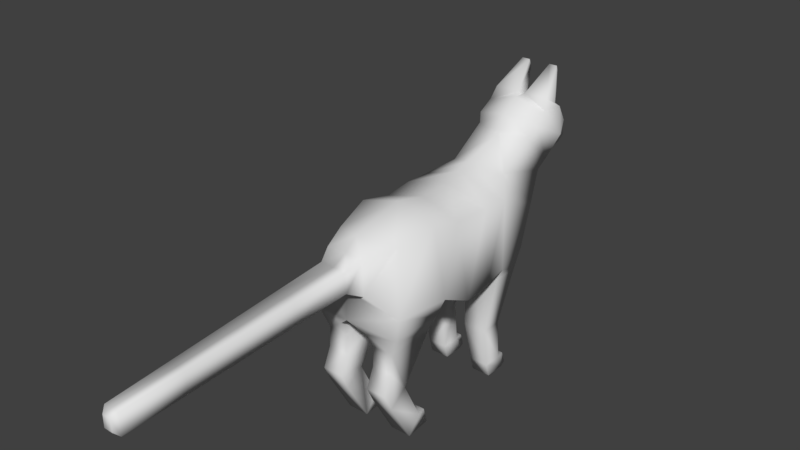 # Source: catanimated.blend  (saved by Blender 2.77.0; exported with 4.5.12 LTS)
import bpy
from mathutils import Matrix  # noqa: F401  (used for matrix-valued properties, if any)

bpy.ops.wm.read_factory_settings(use_empty=True)
scene = bpy.context.scene
scene.name = 'Scene'

# ---- collections
col_collection_1 = bpy.data.collections.new('Collection 1'); scene.collection.children.link(col_collection_1)

# ---- materials (node trees are filled in below, after node groups)
mat_material = bpy.data.materials.new('Material')
mat_material.alpha_threshold = 0.0
mat_material.use_transparent_shadow = False
mat_material.roughness = 0.5
mat_material.line_color = (0.0, 0.0, 0.0, 1.0)

# ---- material node trees

# ---- world
world_world = bpy.data.worlds.new('World'); scene.world = world_world
world_world.color = (0.05088, 0.05088, 0.05088)
world_world.use_sun_shadow = False
world_world.sun_shadow_jitter_overblur = 0.0
world_world.cycles.sampling_method = 'MANUAL'

# ---- meshes
me_cube = bpy.data.meshes.new('Cube')
me_cube.from_pydata([(-0.8562, 0.04292, -0.3006), (-0.8751, 0.392, -0.201), (-0.6637, -1.043, 1.041), (-0.4635, 1.876, 0.8463), (-0.4635, 0.9046, 1.093), (-0.4584, 2.109, 0.9765), (-0.4532, 1.536, 1.521), (-0.4973, 2.348, 1.789), (-0.534, 1.917, 1.787), (-0.3828, 2.4, 1.061), (-0.4391, 2.602, 1.466), (-0.1261, -6.131, 0.164), (-0.3224, -2.173, 0.2834), (-0.05933, 2.239, 1.87), (-0.4756, 2.239, 1.87), (-0.4756, 1.996, 1.999), (-0.05933, 1.996, 1.999), (-0.186, 2.52, 2.259), (-0.322, 2.52, 2.259), (-0.322, 2.469, 2.387), (-0.186, 2.469, 2.387), (-0.1261, -6.131, 0.5083), (-0.3224, -2.173, 0.8541), (-0.1177, 0.9211, -0.4572), (-0.7307, 0.9211, -0.4572), (-0.7307, 0.4718, -0.4572), (-0.1177, 0.4718, -0.4572), (-0.2652, 0.9115, -2.358), (-0.5877, 0.9115, -2.358), (-0.5877, 0.563, -2.358), (-0.2652, 0.563, -2.358), (-0.2524, -1.889, -0.6998), (-0.596, -1.889, -0.6998), (-0.596, -1.081, -0.6998), (-0.2524, -1.081, -0.6998), (-0.2524, -1.91, -1.03), (-0.596, -1.91, -1.03), (-0.6005, -1.605, -1.408), (-0.2524, -1.605, -1.408), (-0.2524, -2.049, -1.345), (-0.5952, -2.049, -1.345), (-0.6005, -1.91, -1.634), (-0.2524, -1.91, -1.634), (-0.2524, -1.27, -2.079), (-0.6005, -1.27, -2.079), (-0.2524, -1.494, -2.358), (-0.6005, -1.494, -2.358), (-0.2869, -1.109, -2.089), (-0.5659, -1.109, -2.089), (-0.2869, -1.038, -2.358), (-0.5659, -1.038, -2.358), (-0.6218, 0.3452, -1.395), (-0.231, 0.3452, -1.395), (-0.231, 0.7012, -1.395), (-0.6218, 0.7012, -1.395), (-0.8751, -0.4782, -0.3417), (-0.71, 1.124, -0.1626), (-0.7336, -1.913, -0.06848), (-0.5222, -1.69, 0.9038), (-0.5871, 1.533, 0.4297), (-0.7568, 0.5449, 0.8852), (-0.6637, -0.4782, 0.9085), (-0.7409, 0.08664, 0.9085), (-0.8751, -1.043, -0.06848), (-0.2333, -2.031, -0.4279), (-0.2333, -1.062, -0.4279), (-0.7356, -1.062, -0.3842), (-0.7356, -1.966, -0.3842), (-0.5829, 0.4942, -2.122), (-0.2699, 0.8246, -2.122), (-0.2699, 0.4942, -2.122), (-0.5829, 0.8246, -2.122), (-0.3135, 1.068, -2.358), (-0.5393, 1.068, -2.358), (-0.3171, 1.002, -2.155), (-0.5357, 1.002, -2.155), (-0.3411, 2.639, 1.046), (-0.3411, 2.717, 1.328), (-0.2243, -2.408, 0.7438), (-0.2243, -2.408, 0.3995), (-0.3034, 2.551, 1.698), (-0.2292, 2.634, 1.518), (-0.1795, 2.838, 1.225), (-0.1699, 2.819, 1.393), (-0.1997, -3.345, 0.3406), (-0.1997, -3.345, 0.6849), (-0.1771, -4.202, 0.2863), (-0.1771, -4.202, 0.6306), (-0.1516, -5.167, 0.2251), (-0.1516, -5.167, 0.5694), (0.8562, 0.04292, -0.3006), (0.8751, 0.392, -0.201), (0.6637, -1.043, 1.041), (0.4635, 1.876, 0.8463), (0.4635, 0.9046, 1.093), (0.4584, 2.109, 0.9765), (0.4532, 1.536, 1.521), (0.4973, 2.348, 1.789), (0.498, 1.917, 1.833), (0.3828, 2.4, 1.061), (0.4391, 2.602, 1.466), (0.0, 1.338, -0.201), (0.0, -2.173, -0.2182), (0.0, 1.725, 0.3733), (0.0, -1.95, 1.04), (0.0, 0.08664, 1.098), (0.0, 0.08664, -0.4105), (0.0, 0.392, -0.3507), (0.0, 0.3639, 1.212), (0.0, -1.043, 1.231), (0.0, -1.043, -0.2182), (0.0, 1.876, 0.79), (0.0, 0.6199, 1.287), (0.0, 2.109, 0.9202), (0.0, 1.416, 1.521), (0.0, 2.456, 1.828), (0.0, 1.839, 1.979), (0.0, 2.261, 0.9555), (0.0, -6.131, 0.164), (0.1261, -6.131, 0.164), (0.3224, -2.173, 0.2834), (0.0, -2.173, 0.2834), (0.05933, 2.239, 1.87), (0.4756, 2.239, 1.87), (0.4756, 1.996, 1.999), (0.05933, 1.996, 1.999), (0.186, 2.52, 2.259), (0.322, 2.52, 2.259), (0.322, 2.469, 2.387), (0.186, 2.469, 2.387), (0.1261, -6.131, 0.5083), (0.0, -6.131, 0.5083), (0.0, -2.173, 0.8541), (0.3224, -2.173, 0.8541), (0.1177, 0.9211, -0.4572), (0.7307, 0.9211, -0.4572), (0.7307, 0.4718, -0.4572), (0.1177, 0.4718, -0.4572), (0.2652, 0.9115, -2.358), (0.5877, 0.9115, -2.358), (0.5877, 0.563, -2.358), (0.2652, 0.563, -2.358), (0.2524, -1.889, -0.6998), (0.596, -1.889, -0.6998), (0.596, -1.081, -0.6998), (0.2524, -1.081, -0.6998), (0.2524, -1.91, -1.03), (0.596, -1.91, -1.03), (0.6005, -1.605, -1.408), (0.2524, -1.605, -1.408), (0.2524, -2.049, -1.345), (0.5952, -2.049, -1.345), (0.6005, -1.91, -1.634), (0.2524, -1.91, -1.634), (0.2524, -1.27, -2.079), (0.6005, -1.27, -2.079), (0.2524, -1.494, -2.358), (0.6005, -1.494, -2.358), (0.2869, -1.109, -2.089), (0.5659, -1.109, -2.089), (0.2869, -1.038, -2.358), (0.5659, -1.038, -2.358), (0.6218, 0.3452, -1.395), (0.231, 0.3452, -1.395), (0.231, 0.7012, -1.395), (0.6218, 0.7012, -1.395), (0.8751, -0.4782, -0.3417), (0.0, -0.4782, -0.4849), (0.0, -0.4782, 1.098), (0.71, 1.124, -0.1626), (0.7336, -1.913, -0.06848), (0.5222, -1.69, 0.9038), (0.5871, 1.533, 0.4297), (0.7568, 0.5449, 0.8852), (0.6637, -0.4782, 0.9085), (0.7409, 0.08664, 0.9085), (0.8751, -1.043, -0.06848), (0.2333, -2.031, -0.4279), (0.2333, -1.062, -0.4279), (0.7356, -1.062, -0.3842), (0.7356, -1.966, -0.3842), (0.5829, 0.4942, -2.122), (0.2699, 0.8246, -2.122), (0.2699, 0.4942, -2.122), (0.5829, 0.8246, -2.122), (0.3135, 1.068, -2.358), (0.5393, 1.068, -2.358), (0.3171, 1.002, -2.155), (0.5357, 1.002, -2.155), (0.0, 2.77, 1.046), (0.3411, 2.639, 1.046), (0.3411, 2.717, 1.328), (0.2243, -2.408, 0.7438), (0.2243, -2.408, 0.3995), (0.0, -2.408, 0.3995), (0.0, -2.408, 0.7438), (0.0, 2.551, 1.698), (0.3034, 2.551, 1.698), (0.0, 2.634, 1.518), (0.2292, 2.634, 1.518), (0.0, 2.838, 1.225), (0.1795, 2.838, 1.225), (0.0, 2.819, 1.393), (0.1699, 2.819, 1.393), (0.1997, -3.345, 0.3406), (0.0, -3.345, 0.6849), (0.1997, -3.345, 0.6849), (0.0, -3.345, 0.3406), (0.1771, -4.202, 0.2863), (0.0, -4.202, 0.6306), (0.1771, -4.202, 0.6306), (0.0, -4.202, 0.2863), (0.1516, -5.167, 0.2251), (0.0, -5.167, 0.5694), (0.1516, -5.167, 0.5694), (0.0, -5.167, 0.2251), (0.0, -6.209, 0.4337), (-0.07145, -6.209, 0.4337), (0.0, -6.209, 0.2387), (-0.07145, -6.209, 0.2387), (0.07145, -6.209, 0.4337), (0.07145, -6.209, 0.2387), (-0.6272, 2.214, 1.382), (-0.5346, 1.658, 1.643), (-0.4546, 2.516, 1.25), (2.639e-10, 1.549, 1.77), (-0.3773, 2.712, 1.166), (-0.1933, 2.878, 1.3), (2.639e-10, 2.878, 1.3), (0.6272, 2.214, 1.382), (0.4986, 1.658, 1.689), (0.4546, 2.516, 1.25), (0.3773, 2.712, 1.166), (0.1933, 2.878, 1.3)], [], [(65, 64, 31, 34), (109, 2, 58, 104), (58, 57, 12, 22), (103, 101, 56, 59), (108, 60, 62, 105), (107, 106, 0, 1), (107, 1, 25, 26), (59, 60, 4, 3), (168, 61, 2, 109), (167, 110, 63, 55), (103, 59, 3, 111), (3, 4, 6, 5), (111, 3, 5, 113), (8, 116, 16, 15), (113, 5, 9, 117), (222, 223, 8, 7), (10, 7, 80, 81), (222, 7, 10, 224), (189, 76, 82, 200), (223, 225, 116, 8), (60, 108, 112, 4), (4, 112, 114, 6), (213, 89, 21, 131), (88, 215, 118, 11), (15, 16, 20, 19), (116, 115, 13, 16), (7, 8, 15, 14), (115, 7, 14, 13), (17, 18, 19, 20), (13, 14, 18, 17), (16, 13, 17, 20), (14, 15, 19, 18), (89, 88, 11, 21), (104, 58, 22, 132), (57, 102, 121, 12), (130, 131, 216, 220), (70, 68, 29, 30), (101, 107, 26, 23), (1, 56, 24, 25), (56, 101, 23, 24), (27, 30, 29, 28), (69, 27, 72, 74), (69, 70, 30, 27), (68, 71, 28, 29), (33, 34, 38, 37), (66, 65, 34, 33), (64, 67, 32, 31), (67, 66, 33, 32), (35, 36, 40, 39), (31, 32, 36, 35), (34, 31, 35, 38), (32, 33, 37, 36), (42, 39, 40, 41), (38, 35, 39, 42), (36, 37, 41, 40), (38, 42, 45, 43), (43, 45, 49, 47), (42, 41, 46, 45), (41, 37, 44, 46), (37, 38, 43, 44), (48, 47, 49, 50), (44, 43, 47, 48), (46, 44, 48, 50), (45, 46, 50, 49), (25, 24, 54, 51), (23, 26, 52, 53), (24, 23, 53, 54), (26, 25, 51, 52), (106, 167, 55, 0), (105, 62, 61, 168), (1, 60, 59, 56), (55, 61, 62, 0), (0, 62, 60, 1), (57, 58, 2, 63), (63, 2, 61, 55), (57, 63, 66, 67), (102, 57, 67, 64), (63, 110, 65, 66), (110, 102, 64, 65), (51, 54, 71, 68), (53, 52, 70, 69), (54, 53, 69, 71), (52, 51, 68, 70), (75, 74, 72, 73), (27, 28, 73, 72), (28, 71, 75, 73), (71, 69, 74, 75), (226, 77, 83, 227), (224, 10, 77, 226), (117, 9, 76, 189), (22, 12, 79, 78), (12, 121, 194, 79), (132, 22, 78, 195), (81, 198, 202, 83), (80, 196, 198, 81), (228, 227, 83, 202), (77, 10, 81, 83), (7, 115, 196, 80), (78, 79, 84, 85), (79, 194, 207, 84), (195, 78, 85, 205), (85, 84, 86, 87), (84, 207, 211, 86), (205, 85, 87, 209), (87, 86, 88, 89), (86, 211, 215, 88), (209, 87, 89, 213), (178, 145, 142, 177), (109, 104, 171, 92), (171, 133, 120, 170), (103, 172, 169, 101), (108, 105, 175, 173), (107, 91, 90, 106), (107, 137, 136, 91), (172, 93, 94, 173), (168, 109, 92, 174), (167, 166, 176, 110), (103, 111, 93, 172), (93, 95, 96, 94), (111, 113, 95, 93), (98, 124, 125, 116), (113, 117, 99, 95), (229, 97, 98, 230), (100, 199, 197, 97), (229, 231, 100, 97), (189, 200, 201, 190), (230, 98, 116, 225), (215, 118, 131, 213), (173, 94, 112, 108), (94, 96, 114, 112), (213, 131, 130, 214), (212, 119, 118, 215), (124, 128, 129, 125), (116, 125, 122, 115), (97, 123, 124, 98), (115, 122, 123, 97), (126, 129, 128, 127), (122, 126, 127, 123), (125, 129, 126, 122), (123, 127, 128, 124), (214, 130, 119, 212), (104, 132, 133, 171), (170, 120, 121, 102), (118, 119, 221, 218), (183, 141, 140, 181), (101, 134, 137, 107), (91, 136, 135, 169), (169, 135, 134, 101), (138, 139, 140, 141), (182, 187, 185, 138), (182, 138, 141, 183), (181, 140, 139, 184), (144, 148, 149, 145), (179, 144, 145, 178), (177, 142, 143, 180), (180, 143, 144, 179), (146, 150, 151, 147), (142, 146, 147, 143), (145, 149, 146, 142), (143, 147, 148, 144), (153, 152, 151, 150), (149, 153, 150, 146), (147, 151, 152, 148), (149, 154, 156, 153), (154, 158, 160, 156), (153, 156, 157, 152), (152, 157, 155, 148), (148, 155, 154, 149), (159, 161, 160, 158), (155, 159, 158, 154), (157, 161, 159, 155), (156, 160, 161, 157), (136, 162, 165, 135), (134, 164, 163, 137), (135, 165, 164, 134), (137, 163, 162, 136), (106, 90, 166, 167), (105, 168, 174, 175), (91, 169, 172, 173), (166, 90, 175, 174), (90, 91, 173, 175), (170, 176, 92, 171), (176, 166, 174, 92), (170, 180, 179, 176), (102, 177, 180, 170), (176, 179, 178, 110), (110, 178, 177, 102), (162, 181, 184, 165), (164, 182, 183, 163), (165, 184, 182, 164), (163, 183, 181, 162), (188, 186, 185, 187), (138, 185, 186, 139), (139, 186, 188, 184), (184, 188, 187, 182), (232, 233, 203, 191), (231, 232, 191, 100), (117, 189, 190, 99), (133, 192, 193, 120), (120, 193, 194, 121), (132, 195, 192, 133), (121, 194, 195, 132), (199, 203, 202, 198), (197, 199, 198, 196), (228, 202, 203, 233), (191, 203, 199, 100), (97, 197, 196, 115), (192, 206, 204, 193), (193, 204, 207, 194), (195, 205, 206, 192), (194, 207, 205, 195), (206, 210, 208, 204), (204, 208, 211, 207), (205, 209, 210, 206), (207, 211, 209, 205), (210, 214, 212, 208), (208, 212, 215, 211), (209, 213, 214, 210), (211, 215, 213, 209), (218, 216, 217, 219), (218, 221, 220, 216), (131, 21, 217, 216), (11, 118, 218, 219), (119, 130, 220, 221), (21, 11, 219, 217), (200, 228, 233, 201), (99, 190, 232, 231), (190, 201, 233, 232), (96, 230, 225, 114), (95, 99, 231, 229), (95, 229, 230, 96), (200, 82, 227, 228), (9, 224, 226, 76), (76, 226, 227, 82), (6, 114, 225, 223), (5, 222, 224, 9), (5, 6, 223, 222)])
me_cube.polygons.foreach_set('use_smooth', [True] * 237)
_uv = me_cube.uv_layers.new(name='UVMap')
_uv.uv.foreach_set('vector', [0.1095, 0.18, 0.2345, 0.1518, 0.2256, 0.1927, 0.1227, 0.2102, 0.4539, 0.01227, 0.4382, 0.08175, 0.3722, 0.06149, 0.3544, 0.0001734, 0.3722, 0.06149, 0.3074, 0.149, 0.2895, 0.08666, 0.323, 0.03503, 0.7255, 0.2801, 0.6674, 0.3253, 0.6108, 0.2708, 0.6809, 0.2289, 0.6043, 0.05431, 0.5918, 0.1436, 0.5479, 0.1242, 0.5727, 0.04697, 0.5024, 0.3353, 0.4704, 0.3256, 0.4949, 0.2384, 0.5325, 0.2452, 0.1057, 0.7554, 0.0001734, 0.728, 0.02969, 0.705, 0.104, 0.7361, 0.6809, 0.2289, 0.5918, 0.1436, 0.6456, 0.1254, 0.7419, 0.2041, 0.5144, 0.02872, 0.493, 0.1001, 0.4382, 0.08175, 0.4539, 0.01227, 0.4122, 0.3061, 0.3537, 0.2787, 0.3937, 0.1901, 0.4451, 0.2205, 0.7255, 0.2801, 0.6809, 0.2289, 0.7419, 0.2041, 0.7637, 0.2541, 0.7419, 0.2041, 0.6456, 0.1254, 0.7327, 0.1163, 0.772, 0.1957, 0.7637, 0.2541, 0.7419, 0.2041, 0.772, 0.1957, 0.7887, 0.2425, 0.9229, 0.06501, 0.9893, 0.07153, 0.9812, 0.08904, 0.9337, 0.08542, 0.7887, 0.2425, 0.772, 0.1957, 0.8054, 0.1912, 0.8043, 0.2365, 0.9093, 0.1693, 0.8855, 0.1065, 0.914, 0.1052, 0.945, 0.1402, 0.9485, 0.1827, 0.945, 0.1402, 0.9668, 0.1614, 0.9722, 0.1838, 0.9093, 0.1693, 0.945, 0.1402, 0.9485, 0.1827, 0.9279, 0.1964, 0.993, 0.2532, 0.9499, 0.2519, 0.9764, 0.2287, 0.9963, 0.2305, 0.9299, 0.03704, 0.9896, 0.03585, 0.9893, 0.07153, 0.9229, 0.06501, 0.5918, 0.1436, 0.6043, 0.05431, 0.6317, 0.0601, 0.6456, 0.1254, 0.6456, 0.1254, 0.6317, 0.0601, 0.7199, 0.0694, 0.7327, 0.1163, 0.4165, 0.4949, 0.4172, 0.5115, 0.2743, 0.5143, 0.2738, 0.5005, 0.4162, 0.5493, 0.4162, 0.5659, 0.2733, 0.5659, 0.2733, 0.5521, 0.2733, 0.6839, 0.2751, 0.5821, 0.3133, 0.6258, 0.312, 0.6302, 0.9893, 0.07153, 0.9998, 0.1435, 0.9894, 0.1195, 0.9812, 0.08904, 0.945, 0.1402, 0.914, 0.1052, 0.9346, 0.09748, 0.9441, 0.126, 0.9998, 0.1435, 0.945, 0.1402, 0.9441, 0.126, 0.9894, 0.1195, 0.3166, 0.6254, 0.3181, 0.6304, 0.312, 0.6302, 0.3133, 0.6258, 0.3382, 0.58, 0.3411, 0.6839, 0.3181, 0.6304, 0.3166, 0.6254, 0.2751, 0.5821, 0.3382, 0.58, 0.3166, 0.6254, 0.3133, 0.6258, 0.3411, 0.6839, 0.2733, 0.6839, 0.312, 0.6302, 0.3181, 0.6304, 0.4172, 0.5115, 0.4162, 0.5493, 0.2733, 0.5521, 0.2743, 0.5143, 0.3544, 0.0001734, 0.3722, 0.06149, 0.323, 0.03503, 0.323, 0.0001734, 0.3074, 0.149, 0.2302, 0.112, 0.2606, 0.06711, 0.2895, 0.08666, 0.2743, 0.5143, 0.2738, 0.5005, 0.2738, 0.5005, 0.2743, 0.5143, 0.04984, 0.526, 0.02139, 0.5356, 0.01353, 0.5143, 0.04119, 0.5047, 0.2219, 0.7496, 0.1057, 0.7554, 0.104, 0.7361, 0.1673, 0.7193, 0.273, 0.6303, 0.2445, 0.6912, 0.2249, 0.6641, 0.2473, 0.625, 0.2445, 0.6912, 0.2219, 0.7496, 0.1673, 0.7193, 0.2249, 0.6641, 0.3804, 0.616, 0.3415, 0.616, 0.3415, 0.58, 0.3804, 0.58, 0.07841, 0.5038, 0.06231, 0.4817, 0.07283, 0.4712, 0.08045, 0.4842, 0.07841, 0.5038, 0.04984, 0.526, 0.04119, 0.5047, 0.06231, 0.4817, 0.1425, 0.4845, 0.1098, 0.4889, 0.106, 0.4639, 0.1358, 0.4654, 0.09204, 0.2297, 0.1227, 0.2102, 0.1906, 0.3047, 0.1443, 0.3293, 0.062, 0.2128, 0.1095, 0.18, 0.1227, 0.2102, 0.09204, 0.2297, 0.2345, 0.1518, 0.2906, 0.1747, 0.2672, 0.198, 0.2256, 0.1927, 0.02419, 0.2901, 0.062, 0.2128, 0.09204, 0.2297, 0.05562, 0.2979, 0.2296, 0.2401, 0.2707, 0.2317, 0.2913, 0.2661, 0.2461, 0.2763, 0.2256, 0.1927, 0.2672, 0.198, 0.2707, 0.2317, 0.2296, 0.2401, 0.1227, 0.2102, 0.2256, 0.1927, 0.2296, 0.2401, 0.1906, 0.3047, 0.05562, 0.2979, 0.09204, 0.2297, 0.1443, 0.3293, 0.07983, 0.3221, 0.2476, 0.3108, 0.2461, 0.2763, 0.2913, 0.2661, 0.2878, 0.3037, 0.1906, 0.3047, 0.2296, 0.2401, 0.2461, 0.2763, 0.2476, 0.3108, 0.07983, 0.3221, 0.1443, 0.3293, 0.1148, 0.373, 0.08807, 0.3548, 0.1906, 0.3047, 0.2476, 0.3108, 0.2767, 0.4127, 0.2311, 0.4095, 0.2311, 0.4095, 0.2767, 0.4127, 0.2425, 0.45, 0.2268, 0.4302, 0.2476, 0.3108, 0.2878, 0.3037, 0.316, 0.4014, 0.2767, 0.4127, 0.1148, 0.373, 0.1443, 0.3293, 0.1916, 0.4277, 0.1624, 0.4621, 0.1443, 0.3293, 0.1906, 0.3047, 0.2311, 0.4095, 0.1916, 0.4277, 0.2078, 0.436, 0.2268, 0.4302, 0.2425, 0.45, 0.2126, 0.4635, 0.1916, 0.4277, 0.2311, 0.4095, 0.2268, 0.4302, 0.2078, 0.436, 0.1624, 0.4621, 0.1916, 0.4277, 0.2078, 0.436, 0.2126, 0.4635, 0.3985, 0.6189, 0.3985, 0.58, 0.4495, 0.5839, 0.4495, 0.615, 0.2473, 0.625, 0.2249, 0.6641, 0.1481, 0.5647, 0.1807, 0.5436, 0.1673, 0.7193, 0.104, 0.7361, 0.07213, 0.5983, 0.1091, 0.5853, 0.2249, 0.6641, 0.1673, 0.7193, 0.1091, 0.5853, 0.1481, 0.5647, 0.104, 0.7361, 0.02969, 0.705, 0.03433, 0.6038, 0.07213, 0.5983, 0.4704, 0.3256, 0.4122, 0.3061, 0.4451, 0.2205, 0.4949, 0.2384, 0.5727, 0.04697, 0.5479, 0.1242, 0.493, 0.1001, 0.5144, 0.02872, 0.5325, 0.2452, 0.5918, 0.1436, 0.6809, 0.2289, 0.6108, 0.2708, 0.4451, 0.2205, 0.493, 0.1001, 0.5479, 0.1242, 0.4949, 0.2384, 0.4949, 0.2384, 0.5479, 0.1242, 0.5918, 0.1436, 0.5325, 0.2452, 0.3074, 0.149, 0.3722, 0.06149, 0.4382, 0.08175, 0.3937, 0.1901, 0.3937, 0.1901, 0.4382, 0.08175, 0.493, 0.1001, 0.4451, 0.2205, 0.0001734, 0.2731, 0.03202, 0.1987, 0.062, 0.2128, 0.02419, 0.2901, 0.2302, 0.112, 0.3074, 0.149, 0.2906, 0.1747, 0.2345, 0.1518, 0.03202, 0.1987, 0.107, 0.1467, 0.1095, 0.18, 0.062, 0.2128, 0.107, 0.1467, 0.2302, 0.112, 0.2345, 0.1518, 0.1095, 0.18, 0.1807, 0.5436, 0.1481, 0.5647, 0.1098, 0.4889, 0.1425, 0.4845, 0.1091, 0.5853, 0.07213, 0.5983, 0.04984, 0.526, 0.07841, 0.5038, 0.1481, 0.5647, 0.1091, 0.5853, 0.07841, 0.5038, 0.1098, 0.4889, 0.07213, 0.5983, 0.03433, 0.6038, 0.02139, 0.5356, 0.04984, 0.526, 0.09535, 0.4793, 0.08045, 0.4842, 0.07283, 0.4712, 0.09085, 0.4639, 0.3804, 0.616, 0.3804, 0.58, 0.3981, 0.5854, 0.3981, 0.6106, 0.106, 0.4639, 0.1098, 0.4889, 0.09535, 0.4793, 0.09085, 0.4639, 0.1098, 0.4889, 0.07841, 0.5038, 0.08045, 0.4842, 0.09535, 0.4793, 0.9518, 0.2345, 0.9538, 0.2172, 0.9776, 0.2099, 0.977, 0.2193, 0.9279, 0.1964, 0.9485, 0.1827, 0.9542, 0.2041, 0.9419, 0.2152, 0.8043, 0.2365, 0.8054, 0.1912, 0.8313, 0.1877, 0.8567, 0.2177, 0.8659, 0.4894, 0.8681, 0.5512, 0.8359, 0.5436, 0.8368, 0.4996, 0.8681, 0.5512, 0.8536, 0.5797, 0.8292, 0.5698, 0.8359, 0.5436, 0.8502, 0.4639, 0.8659, 0.4894, 0.8368, 0.4996, 0.8284, 0.4746, 0.9722, 0.1838, 0.9987, 0.185, 0.9973, 0.2109, 0.9776, 0.2099, 0.9668, 0.1614, 0.9998, 0.1623, 0.9987, 0.185, 0.9722, 0.1838, 0.9968, 0.2207, 0.977, 0.2193, 0.9776, 0.2099, 0.9973, 0.2109, 0.9542, 0.2041, 0.9485, 0.1827, 0.9722, 0.1838, 0.9776, 0.2099, 0.945, 0.1402, 0.9998, 0.1435, 0.9998, 0.1623, 0.9668, 0.1614, 0.8368, 0.4996, 0.8359, 0.5436, 0.6866, 0.5434, 0.6877, 0.5067, 0.8359, 0.5436, 0.8292, 0.5698, 0.6864, 0.5658, 0.6866, 0.5434, 0.8284, 0.4746, 0.8368, 0.4996, 0.6877, 0.5067, 0.6866, 0.4844, 0.6877, 0.5067, 0.6866, 0.5434, 0.5592, 0.5465, 0.5602, 0.5088, 0.6866, 0.5434, 0.6864, 0.5658, 0.5592, 0.5659, 0.5592, 0.5465, 0.6866, 0.4844, 0.6877, 0.5067, 0.5602, 0.5088, 0.5595, 0.4893, 0.5602, 0.5088, 0.5592, 0.5465, 0.4162, 0.5493, 0.4172, 0.5115, 0.5592, 0.5465, 0.5592, 0.5659, 0.4162, 0.5659, 0.4162, 0.5493, 0.5595, 0.4893, 0.5602, 0.5088, 0.4172, 0.5115, 0.4165, 0.4949, 0.1095, 0.18, 0.1227, 0.2102, 0.2256, 0.1927, 0.2345, 0.1518, 0.4539, 0.01227, 0.3544, 0.0001734, 0.3722, 0.06149, 0.4382, 0.08175, 0.3722, 0.06149, 0.323, 0.03503, 0.2895, 0.08666, 0.3074, 0.149, 0.7255, 0.2801, 0.6809, 0.2289, 0.6108, 0.2708, 0.6674, 0.3253, 0.6043, 0.05431, 0.5727, 0.04697, 0.5479, 0.1242, 0.5918, 0.1436, 0.5024, 0.3353, 0.5325, 0.2452, 0.4949, 0.2384, 0.4704, 0.3256, 0.1057, 0.7554, 0.104, 0.7361, 0.02969, 0.705, 0.0001734, 0.728, 0.6809, 0.2289, 0.7419, 0.2041, 0.6456, 0.1254, 0.5918, 0.1436, 0.5144, 0.02872, 0.4539, 0.01227, 0.4382, 0.08175, 0.493, 0.1001, 0.4122, 0.3061, 0.4451, 0.2205, 0.3937, 0.1901, 0.3537, 0.2787, 0.7255, 0.2801, 0.7637, 0.2541, 0.7419, 0.2041, 0.6809, 0.2289, 0.7419, 0.2041, 0.772, 0.1957, 0.7327, 0.1163, 0.6456, 0.1254, 0.7637, 0.2541, 0.7887, 0.2425, 0.772, 0.1957, 0.7419, 0.2041, 0.9229, 0.06501, 0.9337, 0.08542, 0.9812, 0.08904, 0.9893, 0.07153, 0.7887, 0.2425, 0.8043, 0.2365, 0.8054, 0.1912, 0.772, 0.1957, 0.9093, 0.1693, 0.945, 0.1402, 0.914, 0.1052, 0.8855, 0.1065, 0.9485, 0.1827, 0.9722, 0.1838, 0.9668, 0.1614, 0.945, 0.1402, 0.9093, 0.1693, 0.9279, 0.1964, 0.9485, 0.1827, 0.945, 0.1402, 0.993, 0.2532, 0.9963, 0.2305, 0.9764, 0.2287, 0.9499, 0.2519, 0.9299, 0.03704, 0.9229, 0.06501, 0.9893, 0.07153, 0.9896, 0.03585, 0.1596, 0.7592, 0.01426, 0.7557, 0.01513, 0.7942, 0.1604, 0.7977, 0.5918, 0.1436, 0.6456, 0.1254, 0.6317, 0.0601, 0.6043, 0.05431, 0.6456, 0.1254, 0.7327, 0.1163, 0.7199, 0.0694, 0.6317, 0.0601, 0.4165, 0.4949, 0.2738, 0.5005, 0.2743, 0.5143, 0.4172, 0.5115, 0.4162, 0.5493, 0.2733, 0.5521, 0.2733, 0.5659, 0.4162, 0.5659, 0.2733, 0.6839, 0.312, 0.6302, 0.3133, 0.6258, 0.2751, 0.5821, 0.9893, 0.07153, 0.9812, 0.08904, 0.9894, 0.1195, 0.9998, 0.1435, 0.945, 0.1402, 0.9441, 0.126, 0.9346, 0.09748, 0.914, 0.1052, 0.9998, 0.1435, 0.9894, 0.1195, 0.9441, 0.126, 0.945, 0.1402, 0.3166, 0.6254, 0.3133, 0.6258, 0.312, 0.6302, 0.3181, 0.6304, 0.3382, 0.58, 0.3166, 0.6254, 0.3181, 0.6304, 0.3411, 0.6839, 0.2751, 0.5821, 0.3133, 0.6258, 0.3166, 0.6254, 0.3382, 0.58, 0.3411, 0.6839, 0.3181, 0.6304, 0.312, 0.6302, 0.2733, 0.6839, 0.4172, 0.5115, 0.2743, 0.5143, 0.2733, 0.5521, 0.4162, 0.5493, 0.3544, 0.0001734, 0.323, 0.0001734, 0.323, 0.03503, 0.3722, 0.06149, 0.3074, 0.149, 0.2895, 0.08666, 0.2606, 0.06711, 0.2302, 0.112, 0.2733, 0.5659, 0.2733, 0.5521, 0.2733, 0.5521, 0.2733, 0.5659, 0.04984, 0.526, 0.04119, 0.5047, 0.01353, 0.5143, 0.02139, 0.5356, 0.2219, 0.7496, 0.1673, 0.7193, 0.104, 0.7361, 0.1057, 0.7554, 0.273, 0.6303, 0.2473, 0.625, 0.2249, 0.6641, 0.2445, 0.6912, 0.2445, 0.6912, 0.2249, 0.6641, 0.1673, 0.7193, 0.2219, 0.7496, 0.3804, 0.616, 0.3804, 0.58, 0.3415, 0.58, 0.3415, 0.616, 0.07841, 0.5038, 0.08045, 0.4842, 0.07283, 0.4712, 0.06231, 0.4817, 0.07841, 0.5038, 0.06231, 0.4817, 0.04119, 0.5047, 0.04984, 0.526, 0.1425, 0.4845, 0.1358, 0.4654, 0.106, 0.4639, 0.1098, 0.4889, 0.09204, 0.2297, 0.1443, 0.3293, 0.1906, 0.3047, 0.1227, 0.2102, 0.062, 0.2128, 0.09204, 0.2297, 0.1227, 0.2102, 0.1095, 0.18, 0.2345, 0.1518, 0.2256, 0.1927, 0.2672, 0.198, 0.2906, 0.1747, 0.02419, 0.2901, 0.05562, 0.2979, 0.09204, 0.2297, 0.062, 0.2128, 0.2296, 0.2401, 0.2461, 0.2763, 0.2913, 0.2661, 0.2707, 0.2317, 0.2256, 0.1927, 0.2296, 0.2401, 0.2707, 0.2317, 0.2672, 0.198, 0.1227, 0.2102, 0.1906, 0.3047, 0.2296, 0.2401, 0.2256, 0.1927, 0.05562, 0.2979, 0.07983, 0.3221, 0.1443, 0.3293, 0.09204, 0.2297, 0.2476, 0.3108, 0.2878, 0.3037, 0.2913, 0.2661, 0.2461, 0.2763, 0.1906, 0.3047, 0.2476, 0.3108, 0.2461, 0.2763, 0.2296, 0.2401, 0.07983, 0.3221, 0.08807, 0.3548, 0.1148, 0.373, 0.1443, 0.3293, 0.1906, 0.3047, 0.2311, 0.4095, 0.2767, 0.4127, 0.2476, 0.3108, 0.2311, 0.4095, 0.2268, 0.4302, 0.2425, 0.45, 0.2767, 0.4127, 0.2476, 0.3108, 0.2767, 0.4127, 0.316, 0.4014, 0.2878, 0.3037, 0.1148, 0.373, 0.1624, 0.4621, 0.1916, 0.4277, 0.1443, 0.3293, 0.1443, 0.3293, 0.1916, 0.4277, 0.2311, 0.4095, 0.1906, 0.3047, 0.2078, 0.436, 0.2126, 0.4635, 0.2425, 0.45, 0.2268, 0.4302, 0.1916, 0.4277, 0.2078, 0.436, 0.2268, 0.4302, 0.2311, 0.4095, 0.1624, 0.4621, 0.2126, 0.4635, 0.2078, 0.436, 0.1916, 0.4277, 0.3985, 0.6189, 0.4495, 0.615, 0.4495, 0.5839, 0.3985, 0.58, 0.2473, 0.625, 0.1807, 0.5436, 0.1481, 0.5647, 0.2249, 0.6641, 0.1673, 0.7193, 0.1091, 0.5853, 0.07213, 0.5983, 0.104, 0.7361, 0.2249, 0.6641, 0.1481, 0.5647, 0.1091, 0.5853, 0.1673, 0.7193, 0.104, 0.7361, 0.07213, 0.5983, 0.03433, 0.6038, 0.02969, 0.705, 0.4704, 0.3256, 0.4949, 0.2384, 0.4451, 0.2205, 0.4122, 0.3061, 0.5727, 0.04697, 0.5144, 0.02872, 0.493, 0.1001, 0.5479, 0.1242, 0.5325, 0.2452, 0.6108, 0.2708, 0.6809, 0.2289, 0.5918, 0.1436, 0.4451, 0.2205, 0.4949, 0.2384, 0.5479, 0.1242, 0.493, 0.1001, 0.4949, 0.2384, 0.5325, 0.2452, 0.5918, 0.1436, 0.5479, 0.1242, 0.3074, 0.149, 0.3937, 0.1901, 0.4382, 0.08175, 0.3722, 0.06149, 0.3937, 0.1901, 0.4451, 0.2205, 0.493, 0.1001, 0.4382, 0.08175, 0.0001734, 0.2731, 0.02419, 0.2901, 0.062, 0.2128, 0.03202, 0.1987, 0.2302, 0.112, 0.2345, 0.1518, 0.2906, 0.1747, 0.3074, 0.149, 0.03202, 0.1987, 0.062, 0.2128, 0.1095, 0.18, 0.107, 0.1467, 0.107, 0.1467, 0.1095, 0.18, 0.2345, 0.1518, 0.2302, 0.112, 0.1807, 0.5436, 0.1425, 0.4845, 0.1098, 0.4889, 0.1481, 0.5647, 0.1091, 0.5853, 0.07841, 0.5038, 0.04984, 0.526, 0.07213, 0.5983, 0.1481, 0.5647, 0.1098, 0.4889, 0.07841, 0.5038, 0.1091, 0.5853, 0.07213, 0.5983, 0.04984, 0.526, 0.02139, 0.5356, 0.03433, 0.6038, 0.09535, 0.4793, 0.09085, 0.4639, 0.07283, 0.4712, 0.08045, 0.4842, 0.3804, 0.616, 0.3981, 0.6106, 0.3981, 0.5854, 0.3804, 0.58, 0.106, 0.4639, 0.09085, 0.4639, 0.09535, 0.4793, 0.1098, 0.4889, 0.1098, 0.4889, 0.09535, 0.4793, 0.08045, 0.4842, 0.07841, 0.5038, 0.9518, 0.2345, 0.977, 0.2193, 0.9776, 0.2099, 0.9538, 0.2172, 0.9279, 0.1964, 0.9419, 0.2152, 0.9542, 0.2041, 0.9485, 0.1827, 0.8043, 0.2365, 0.8567, 0.2177, 0.8313, 0.1877, 0.8054, 0.1912, 0.8659, 0.4894, 0.8368, 0.4996, 0.8359, 0.5436, 0.8681, 0.5512, 0.8681, 0.5512, 0.8359, 0.5436, 0.8292, 0.5698, 0.8536, 0.5797, 0.8502, 0.4639, 0.8284, 0.4746, 0.8368, 0.4996, 0.8659, 0.4894, 0.6002, 0.7557, 0.5743, 0.7693, 0.5751, 0.8077, 0.6017, 0.8194, 0.9722, 0.1838, 0.9776, 0.2099, 0.9973, 0.2109, 0.9987, 0.185, 0.9668, 0.1614, 0.9722, 0.1838, 0.9987, 0.185, 0.9998, 0.1623, 0.9968, 0.2207, 0.9973, 0.2109, 0.9776, 0.2099, 0.977, 0.2193, 0.9542, 0.2041, 0.9776, 0.2099, 0.9722, 0.1838, 0.9485, 0.1827, 0.945, 0.1402, 0.9668, 0.1614, 0.9998, 0.1623, 0.9998, 0.1435, 0.8368, 0.4996, 0.6877, 0.5067, 0.6866, 0.5434, 0.8359, 0.5436, 0.8359, 0.5436, 0.6866, 0.5434, 0.6864, 0.5658, 0.8292, 0.5698, 0.8284, 0.4746, 0.6866, 0.4844, 0.6877, 0.5067, 0.8368, 0.4996, 0.5743, 0.7693, 0.4343, 0.7659, 0.4351, 0.8043, 0.5751, 0.8077, 0.6877, 0.5067, 0.5602, 0.5088, 0.5592, 0.5465, 0.6866, 0.5434, 0.6866, 0.5434, 0.5592, 0.5465, 0.5592, 0.5659, 0.6864, 0.5658, 0.6866, 0.4844, 0.5595, 0.4893, 0.5602, 0.5088, 0.6877, 0.5067, 0.4343, 0.7659, 0.305, 0.7628, 0.3059, 0.8012, 0.4351, 0.8043, 0.5602, 0.5088, 0.4172, 0.5115, 0.4162, 0.5493, 0.5592, 0.5465, 0.5592, 0.5465, 0.4162, 0.5493, 0.4162, 0.5659, 0.5592, 0.5659, 0.5595, 0.4893, 0.4165, 0.4949, 0.4172, 0.5115, 0.5602, 0.5088, 0.305, 0.7628, 0.1596, 0.7592, 0.1604, 0.7977, 0.3059, 0.8012, 0.01426, 0.7557, 0.01513, 0.7942, 0.001048, 0.7945, 0.0001734, 0.756, 0.01426, 0.7557, 0.0001734, 0.756, 0.001048, 0.7945, 0.01513, 0.7942, 0.2738, 0.5005, 0.2743, 0.5143, 0.2743, 0.5143, 0.2738, 0.5005, 0.2733, 0.5521, 0.2733, 0.5659, 0.2733, 0.5659, 0.2733, 0.5521, 0.2733, 0.5521, 0.2743, 0.5143, 0.2743, 0.5143, 0.2733, 0.5521, 0.2743, 0.5143, 0.2733, 0.5521, 0.2733, 0.5521, 0.2743, 0.5143, 0.9963, 0.2305, 0.9968, 0.2207, 0.977, 0.2193, 0.9764, 0.2287, 0.9074, 0.2101, 0.9296, 0.2263, 0.9419, 0.2152, 0.9279, 0.1964, 0.9499, 0.2519, 0.9764, 0.2287, 0.977, 0.2193, 0.9518, 0.2345, 0.937, 0.009071, 0.9299, 0.03704, 0.9896, 0.03585, 0.9899, 0.0001734, 0.8735, 0.1983, 0.9074, 0.2101, 0.9279, 0.1964, 0.9093, 0.1693, 0.8735, 0.1983, 0.9093, 0.1693, 0.8855, 0.1065, 0.857, 0.1078, 0.9963, 0.2305, 0.9764, 0.2287, 0.977, 0.2193, 0.9968, 0.2207, 0.9074, 0.2101, 0.9279, 0.1964, 0.9419, 0.2152, 0.9296, 0.2263, 0.9499, 0.2519, 0.9518, 0.2345, 0.977, 0.2193, 0.9764, 0.2287, 0.937, 0.009071, 0.9899, 0.0001734, 0.9896, 0.03585, 0.9299, 0.03704, 0.8735, 0.1983, 0.9093, 0.1693, 0.9279, 0.1964, 0.9074, 0.2101, 0.8735, 0.1983, 0.857, 0.1078, 0.8855, 0.1065, 0.9093, 0.1693])
me_cube.materials.append(mat_material)
me_cube.use_remesh_preserve_volume = False
me_cube.use_remesh_preserve_attributes = False
me_cube.use_mirror_vertex_groups = False
me_cube.update()
arm_armature_003 = bpy.data.armatures.new('Armature.003')  # bones are not reproduced

# ---- objects
ob_armature_000 = bpy.data.objects.new('Armature.000', arm_armature_003)
ob_cube = bpy.data.objects.new('Cube', me_cube)

# ---- transforms, parenting, visibility, modifiers, constraints
ob_armature_000.location = (0.6005, -1.621, 1.623)
ob_armature_000.lineart.crease_threshold = 0.0
ob_cube.parent = ob_armature_000
ob_cube.matrix_parent_inverse = Matrix(((1.0, 0.0, 0.0, -0.6005), (0.0, 1.0, 0.0, 1.621), (0.0, 0.0, 1.0, -2.2), (0.0, 0.0, 0.0, 1.0)))
ob_cube.location = (0.0, 0.0, 2.36)
ob_cube.lock_rotations_4d = False
ob_cube.empty_display_type = 'ARROWS'
ob_cube.lineart.crease_threshold = 0.0
_vg = ob_cube.vertex_groups.new(name='Bone')
for _i, _w in zip([31, 64, 65, 90, 91, 92, 102, 104, 106, 110, 120, 121, 133, 142, 143, 166, 167, 170, 171, 174, 176, 177, 178, 179, 180], [0.003395, 0.08771, 0.08779, 0.1007, 0.006979, 0.167, 0.2214, 0.01329, 0.03871, 0.2922, 0.139, 0.0523, 0.08914, 0.02345, 0.02873, 0.2302, 0.1237, 0.4667, 0.6891, 0.05345, 0.5651, 0.1079, 0.1094, 0.1737, 0.1504]): _vg.add([_i], _w, 'REPLACE')
_vg = ob_cube.vertex_groups.new(name='Bone.001')
for _i, _w in zip([31, 64, 65, 90, 102, 106, 110, 120, 121, 142, 143, 144, 145, 146, 147, 166, 167, 170, 171, 176, 177, 178, 179, 180], [0.03137, 0.1422, 0.06932, 0.02959, 0.3801, 0.005509, 0.2262, 0.1166, 0.07185, 0.6501, 0.6979, 0.5094, 0.5057, 0.1015, 0.1529, 0.08888, 0.0845, 0.4955, 0.007828, 0.2056, 0.6584, 0.6144, 0.6393, 0.7701]): _vg.add([_i], _w, 'REPLACE')
_vg = ob_cube.vertex_groups.new(name='Bone.002')
for _i, _w in zip([110, 142, 143, 144, 145, 146, 147, 148, 149, 150, 151, 152, 153, 176, 177, 178, 179, 180], [0.04482, 0.2353, 0.2198, 0.4449, 0.4465, 0.7653, 0.6582, 0.05681, 0.05824, 0.4798, 0.456, 0.02042, 0.01769, 0.01117, 0.07629, 0.1334, 0.1136, 0.05471]): _vg.add([_i], _w, 'REPLACE')
_vg = ob_cube.vertex_groups.new(name='Bone.003')
for _i, _w in zip([142, 143, 146, 147, 148, 149, 150, 151, 152, 153, 154, 155, 156, 157], [0.01516, 0.009721, 0.1191, 0.1744, 0.9053, 0.8991, 0.5111, 0.5192, 0.9369, 0.9424, 0.06618, 0.05114, 0.3194, 0.3211]): _vg.add([_i], _w, 'REPLACE')
_vg = ob_cube.vertex_groups.new(name='Bone.004')
for _i, _w in zip([154, 155, 156, 157, 158, 159, 160, 161], [0.1167, 0.1002, 0.3276, 0.3268, 0.7098, 0.6952, 0.9163, 0.9266]): _vg.add([_i], _w, 'REPLACE')
_vg = ob_cube.vertex_groups.new(name='Bone.021')
for _i, _w in zip([149, 154, 155, 156, 157, 158, 159, 160, 161], [0.00261, 0.8143, 0.8469, 0.3529, 0.3518, 0.2671, 0.2909, 0.06425, 0.05484]): _vg.add([_i], _w, 'REPLACE')
_vg = ob_cube.vertex_groups.new(name='Bone.005')
for _i, _w in zip([0, 23, 26, 55, 56, 59, 90, 91, 93, 94, 101, 103, 106, 107, 111, 134, 135, 136, 137, 166, 167, 169, 172, 173, 175, 176], [0.05033, 0.09891, 0.1438, 0.01501, 0.03911, 0.02008, 0.5101, 0.7932, 0.04722, 0.005019, 0.5437, 0.133, 0.287, 0.4719, 0.02355, 0.8768, 0.9365, 0.9136, 0.7998, 0.2126, 0.1174, 0.8318, 0.2199, 0.09795, 0.06169, 0.02938]): _vg.add([_i], _w, 'REPLACE')
_vg = ob_cube.vertex_groups.new(name='Bone.006')
for _i, _w in zip([134, 135, 136, 137, 138, 140, 141, 162, 163, 164, 165, 181, 182, 183, 184, 187], [0.01034, 0.00814, 0.03004, 0.03241, 0.02475, 0.3592, 0.355, 0.9846, 0.9816, 0.9647, 0.9561, 0.8765, 0.1087, 0.8759, 0.1118, 0.0003894]): _vg.add([_i], _w, 'REPLACE')
_vg = ob_cube.vertex_groups.new(name='Bone.007')
for _i, _w in zip([138, 139, 140, 141, 181, 182, 183, 184, 185, 186, 187, 188], [0.8635, 0.9496, 0.344, 0.3315, 0.08954, 0.1878, 0.04132, 0.8304, 0.9824, 0.9834, 0.8329, 0.9452]): _vg.add([_i], _w, 'REPLACE')
_vg = ob_cube.vertex_groups.new(name='Bone.022')
for _i, _w in zip([138, 139, 140, 141, 181, 182, 183, 184, 187, 188], [0.09908, 0.01672, 0.2967, 0.3134, 0.0167, 0.703, 0.07775, 0.0572, 0.1418, 0.01345]): _vg.add([_i], _w, 'REPLACE')
_vg = ob_cube.vertex_groups.new(name='Bone.008')
_vg = ob_cube.vertex_groups.new(name='Bone.009')
for _i, _w in zip([0, 1, 55, 60, 61, 62, 90, 91, 92, 94, 105, 106, 107, 108, 112, 166, 167, 168, 173, 174, 175], [0.08623, 0.01922, 0.03867, 0.1475, 0.1152, 0.522, 0.08404, 0.01831, 0.0006737, 0.004531, 0.8634, 0.1993, 0.05148, 0.1644, 0.01729, 0.03853, 0.07104, 0.02244, 0.1494, 0.1193, 0.4976]): _vg.add([_i], _w, 'REPLACE')
_vg = ob_cube.vertex_groups.new(name='Bone.010')
for _i, _w in zip([1, 3, 4, 5, 6, 56, 59, 60, 61, 62, 91, 93, 94, 95, 96, 99, 101, 103, 105, 108, 111, 112, 113, 117, 169, 172, 173, 174, 175, 222, 223, 229, 230, 231], [0.04596, 0.1499, 0.847, 0.06001, 0.06382, 0.08973, 0.5425, 0.6708, 0.03274, 0.2017, 0.04359, 0.1531, 0.8211, 0.0633, 0.0704, 0.000343, 0.1138, 0.5218, 0.08026, 0.8076, 0.1535, 0.9219, 0.06102, 0.01735, 0.08835, 0.5339, 0.649, 0.04197, 0.2076, 0.03001, 0.03191, 0.03165, 0.0352, 0.0001715]): _vg.add([_i], _w, 'REPLACE')
_vg = ob_cube.vertex_groups.new(name='Bone.011')
for _i, _w in zip([3, 4, 5, 6, 9, 59, 76, 93, 94, 95, 96, 99, 101, 103, 111, 113, 114, 116, 117, 172, 190, 222, 223, 224, 225, 226, 229, 230, 231, 232], [0.4469, 0.007491, 0.1744, 0.08863, 0.06679, 0.1155, 0.00148, 0.4353, 0.01752, 0.1761, 0.0995, 0.07077, 0.01436, 0.1564, 0.4768, 0.1859, 0.461, 0.004761, 0.1016, 0.1152, 0.007948, 0.0872, 0.04432, 0.0334, 0.2329, 0.0007398, 0.08804, 0.04975, 0.03538, 0.003974]): _vg.add([_i], _w, 'REPLACE')
_vg = ob_cube.vertex_groups.new(name='Bone.012')
for _i, _w in zip([3, 4, 5, 6, 7, 8, 9, 10, 13, 14, 15, 16, 17, 18, 19, 20, 59, 76, 77, 80, 81, 93, 94, 95, 96, 97, 98, 99, 100, 103, 111, 113, 114, 115, 116, 117, 122, 123, 124, 125, 126, 127, 128, 129, 172, 190, 191, 196, 197, 198, 199, 222, 223, 224, 225, 226, 229, 230, 231, 232], [0.237, 0.06144, 0.4706, 0.7692, 0.3097, 0.5253, 0.1851, 0.092, 0.5294, 0.4443, 0.5306, 0.5282, 0.5456, 0.5414, 0.5624, 0.5537, 0.06377, 0.07343, 0.03768, 0.1464, 0.05243, 0.2375, 0.06941, 0.4602, 0.7411, 0.3165, 0.5224, 0.1925, 0.1049, 0.06958, 0.1803, 0.3938, 0.5059, 0.325, 0.5493, 0.2252, 0.5181, 0.441, 0.5265, 0.5261, 0.539, 0.5355, 0.5564, 0.5476, 0.06555, 0.08216, 0.05449, 0.1411, 0.1564, 0.01623, 0.06271, 0.3901, 0.6473, 0.1385, 0.5276, 0.05555, 0.3884, 0.6318, 0.1487, 0.06833]): _vg.add([_i], _w, 'REPLACE')
_vg = ob_cube.vertex_groups.new(name='Bone.013')
for _i, _w in zip([3, 5, 6, 7, 8, 9, 10, 13, 14, 15, 16, 17, 18, 19, 20, 59, 76, 77, 80, 81, 82, 83, 93, 95, 96, 97, 98, 99, 100, 103, 111, 113, 115, 116, 117, 122, 123, 124, 125, 126, 127, 128, 129, 172, 189, 190, 191, 196, 197, 198, 199, 200, 201, 202, 203, 222, 223, 224, 225, 226, 227, 228, 229, 230, 231, 232, 233], [0.1082, 0.2726, 0.07089, 0.6759, 0.4428, 0.7166, 0.8906, 0.4622, 0.5425, 0.4542, 0.4568, 0.4437, 0.4475, 0.4268, 0.4355, 0.00694, 0.8887, 0.9426, 0.8458, 0.9423, 0.9793, 0.9856, 0.1128, 0.276, 0.07957, 0.666, 0.4396, 0.7019, 0.8738, 0.03192, 0.1277, 0.3351, 0.6735, 0.4188, 0.6263, 0.4728, 0.543, 0.4551, 0.4578, 0.4486, 0.4516, 0.4311, 0.4399, 0.009829, 0.964, 0.8747, 0.9282, 0.8569, 0.8337, 0.9652, 0.9301, 0.9922, 0.9709, 0.9932, 0.978, 0.4742, 0.2569, 0.8036, 0.2094, 0.9157, 0.9825, 0.9927, 0.471, 0.2596, 0.7879, 0.9015, 0.9745]): _vg.add([_i], _w, 'REPLACE')
_vg = ob_cube.vertex_groups.new(name='Bone.014')
for _i, _w in zip([0, 1, 2, 55, 58, 60, 61, 62, 63, 65, 66, 90, 91, 92, 104, 105, 106, 107, 109, 110, 166, 167, 168, 171, 173, 174, 175, 176, 179], [0.1714, 0.05145, 0.7645, 0.3456, 0.1212, 0.05086, 0.7549, 0.185, 0.1217, 0.000117, 0.02003, 0.1694, 0.05128, 0.7407, 0.002072, 0.05068, 0.1232, 0.01578, 0.9547, 0.07014, 0.3394, 0.3357, 0.9527, 0.1185, 0.05572, 0.7331, 0.1914, 0.1189, 0.01852]): _vg.add([_i], _w, 'REPLACE')
_vg = ob_cube.vertex_groups.new(name='Bone.015')
_vg = ob_cube.vertex_groups.new(name='Bone.016')
for _i, _w in zip([2, 12, 22, 58, 64, 78, 79, 92, 102, 104, 120, 121, 132, 133, 171, 177, 192, 193, 194, 195], [0.001331, 0.5405, 0.8403, 0.1436, 0.02532, 0.7339, 0.1539, 0.006526, 0.1034, 0.899, 0.6321, 0.5994, 0.9049, 0.828, 0.146, 0.02563, 0.7621, 0.7263, 0.1079, 0.1273]): _vg.add([_i], _w, 'REPLACE')
_vg = ob_cube.vertex_groups.new(name='Bone.017')
for _i, _w in zip([12, 22, 78, 79, 102, 120, 121, 132, 133, 192, 193, 194, 195], [0.1852, 0.0533, 0.2436, 0.8068, 0.02172, 0.08155, 0.2097, 0.07664, 0.04485, 0.208, 0.2256, 0.8726, 0.8638]): _vg.add([_i], _w, 'REPLACE')
_vg = ob_cube.vertex_groups.new(name='Bone.018')
for _i, _w in zip([84, 85, 204, 205, 206, 207], [0.9819, 0.9819, 0.9774, 0.989, 0.9774, 0.9894]): _vg.add([_i], _w, 'REPLACE')
_vg = ob_cube.vertex_groups.new(name='Bone.019')
for _i, _w in zip([86, 87, 208, 209, 210, 211], [0.9846, 0.984, 0.9808, 0.9891, 0.9803, 0.9902]): _vg.add([_i], _w, 'REPLACE')
_vg = ob_cube.vertex_groups.new(name='Bone.020')
for _i, _w in zip([11, 21, 88, 89, 118, 119, 130, 131, 212, 213, 214, 215, 216, 217, 218, 219, 220, 221], [0.9999, 0.9999, 0.9939, 0.9932, 0.9999, 0.9999, 0.9998, 0.9999, 0.9926, 0.9952, 0.9916, 0.9958, 0.9999, 0.9999, 0.9999, 0.9999, 0.9998, 0.9999]): _vg.add([_i], _w, 'REPLACE')
_vg = ob_cube.vertex_groups.new(name='Bone.023')
for _i, _w in zip([0, 1, 2, 12, 22, 32, 55, 57, 58, 61, 63, 64, 65, 66, 67, 104, 110, 167], [0.08956, 0.0004882, 0.1518, 0.1227, 0.07563, 0.01741, 0.2107, 0.4641, 0.6858, 0.04093, 0.5529, 0.00733, 0.00912, 0.1617, 0.1461, 0.01208, 0.00267, 0.02009]): _vg.add([_i], _w, 'REPLACE')
_vg = ob_cube.vertex_groups.new(name='Bone.024')
for _i, _w in zip([0, 12, 31, 32, 33, 34, 35, 36, 55, 57, 58, 63, 64, 65, 66, 67, 102, 106, 110, 121, 167, 177, 178], [0.02866, 0.1023, 0.631, 0.6934, 0.5092, 0.5051, 0.09907, 0.1515, 0.08795, 0.4934, 0.006009, 0.205, 0.5877, 0.6123, 0.639, 0.7676, 0.1823, 0.005047, 0.2245, 0.02016, 0.08383, 0.07169, 0.06748]): _vg.add([_i], _w, 'REPLACE')
_vg = ob_cube.vertex_groups.new(name='Bone.025')
for _i, _w in zip([31, 32, 33, 34, 35, 36, 37, 38, 39, 40, 41, 42, 63, 64, 65, 66, 67, 110], [0.2353, 0.2199, 0.445, 0.4464, 0.7649, 0.6587, 0.05671, 0.05831, 0.4797, 0.4562, 0.02022, 0.01797, 0.01105, 0.07633, 0.1334, 0.1136, 0.05472, 0.04484]): _vg.add([_i], _w, 'REPLACE')
_vg = ob_cube.vertex_groups.new(name='Bone.026')
for _i, _w in zip([31, 32, 35, 36, 37, 38, 39, 40, 41, 42, 43, 44, 45, 46], [0.01527, 0.009614, 0.1193, 0.1741, 0.9055, 0.8989, 0.5112, 0.5191, 0.9371, 0.9421, 0.06654, 0.05085, 0.3193, 0.3211]): _vg.add([_i], _w, 'REPLACE')
_vg = ob_cube.vertex_groups.new(name='Bone.027')
for _i, _w in zip([43, 44, 45, 46, 47, 48, 49, 50], [0.1172, 0.09965, 0.3276, 0.3268, 0.7091, 0.6957, 0.9159, 0.927]): _vg.add([_i], _w, 'REPLACE')
_vg = ob_cube.vertex_groups.new(name='Bone.028')
for _i, _w in zip([38, 43, 44, 45, 46, 47, 48, 49, 50], [0.002637, 0.8134, 0.8477, 0.353, 0.3517, 0.2676, 0.2906, 0.06455, 0.05452]): _vg.add([_i], _w, 'REPLACE')
_vg = ob_cube.vertex_groups.new(name='Bone.029')
for _i, _w in zip([0, 1, 3, 23, 24, 25, 26, 55, 56, 59, 60, 62, 63, 90, 101, 103, 106, 107, 134, 137, 166, 167], [0.4995, 0.7878, 0.03041, 0.8354, 0.9306, 0.9099, 0.7703, 0.2054, 0.8102, 0.1995, 0.08903, 0.05488, 0.0264, 0.0318, 0.2749, 0.0711, 0.2365, 0.372, 0.0577, 0.1145, 0.004412, 0.1007]): _vg.add([_i], _w, 'REPLACE')
_vg = ob_cube.vertex_groups.new(name='Bone.030')
for _i, _w in zip([23, 24, 25, 26, 27, 29, 30, 51, 52, 53, 54, 68, 69, 70, 71, 74], [0.01049, 0.007979, 0.02985, 0.03257, 0.02525, 0.3591, 0.3551, 0.9846, 0.9816, 0.9646, 0.9562, 0.8769, 0.109, 0.8755, 0.1115, 0.0007416]): _vg.add([_i], _w, 'REPLACE')
_vg = ob_cube.vertex_groups.new(name='Bone.031')
for _i, _w in zip([27, 28, 29, 30, 68, 69, 70, 71, 72, 73, 74, 75], [0.8628, 0.9499, 0.344, 0.3315, 0.08926, 0.1884, 0.04172, 0.831, 0.9821, 0.9836, 0.8322, 0.9454]): _vg.add([_i], _w, 'REPLACE')
_vg = ob_cube.vertex_groups.new(name='Bone.032')
for _i, _w in zip([27, 28, 29, 30, 68, 69, 70, 71, 74, 75], [0.09954, 0.01637, 0.2969, 0.3133, 0.01647, 0.7021, 0.07798, 0.05692, 0.1423, 0.01322]): _vg.add([_i], _w, 'REPLACE')
_m = ob_cube.modifiers.new('Armature', 'ARMATURE')
_m = ob_cube.modifiers.new('Armature.001', 'ARMATURE')
_m.object = ob_armature_000

# ---- collection membership
col_collection_1.objects.link(ob_armature_000)
col_collection_1.objects.link(ob_cube)

# ---- scene / render settings (as saved in the file)
scene.frame_start = 1; scene.frame_end = 74; scene.frame_set(35)
scene.render.engine = 'BLENDER_EEVEE_NEXT'
scene.render.resolution_percentage = 50
scene.render.dither_intensity = 0.0
scene.cycles.use_denoising = False
scene.cycles.samples = 128
scene.cycles.sampling_pattern = 'TABULATED_SOBOL'
scene.cycles.light_sampling_threshold = 0.0
scene.cycles.use_adaptive_sampling = False
scene.cycles.use_light_tree = False
scene.cycles.blur_glossy = 0.0
scene.cycles.sample_clamp_indirect = 0.0
scene.view_settings.view_transform = 'Standard'
bpy.context.view_layer.update()

# ---- added for rendering (the .blend has no active camera and no usable light): camera, sun
cam_auto = bpy.data.cameras.new('AutoCamera')
cam_auto.lens = 50.0
cam_auto.sensor_width = 36.0
cam_auto.clip_end = 1000.0
ob_auto_camera = bpy.data.objects.new('AutoCamera', cam_auto)
scene.collection.objects.link(ob_auto_camera)
ob_auto_camera.location = (9.11941, -11.94, 9.90723)
ob_auto_camera.rotation_euler = (1.09748, -7.21219e-08, 0.694738)
scene.camera = ob_auto_camera
light_auto_sun = bpy.data.lights.new('AutoSun', 'SUN')
light_auto_sun.energy = 3.0
light_auto_sun.angle = 0.0523599
ob_auto_sun = bpy.data.objects.new('AutoSun', light_auto_sun)
scene.collection.objects.link(ob_auto_sun)
ob_auto_sun.rotation_euler = (0.872665, 0.174533, 0.523599)
bpy.context.view_layer.update()
